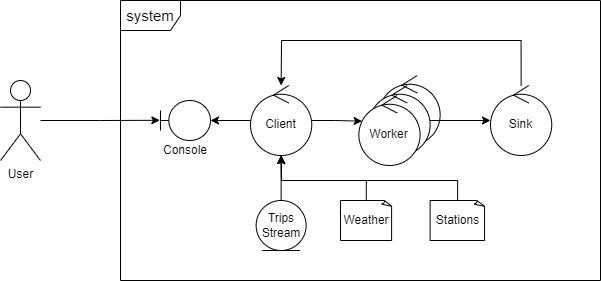

The diagram above was exported from draw.io. Its source (the exported page's mxGraphModel, read from the mxfile embedded in the PNG):
<mxGraphModel dx="1062" dy="566" grid="1" gridSize="10" guides="1" tooltips="1" connect="1" arrows="1" fold="1" page="1" pageScale="1" pageWidth="827" pageHeight="1169" math="0" shadow="0">
  <root>
    <mxCell id="0" />
    <mxCell id="1" parent="0" />
    <mxCell id="qXBOkTgcSryGpeBBlhIy-1" value="system" style="shape=umlFrame;whiteSpace=wrap;html=1;pointerEvents=0;fontSize=15;" vertex="1" parent="1">
      <mxGeometry x="200" y="360" width="480" height="280" as="geometry" />
    </mxCell>
    <mxCell id="qXBOkTgcSryGpeBBlhIy-4" style="edgeStyle=orthogonalEdgeStyle;rounded=0;orthogonalLoop=1;jettySize=auto;html=1;entryX=-0.013;entryY=0.495;entryDx=0;entryDy=0;entryPerimeter=0;" edge="1" parent="1" source="qXBOkTgcSryGpeBBlhIy-2" target="qXBOkTgcSryGpeBBlhIy-3">
      <mxGeometry relative="1" as="geometry" />
    </mxCell>
    <mxCell id="qXBOkTgcSryGpeBBlhIy-2" value="User" style="shape=umlActor;verticalLabelPosition=bottom;verticalAlign=top;html=1;" vertex="1" parent="1">
      <mxGeometry x="80" y="440" width="40" height="80" as="geometry" />
    </mxCell>
    <mxCell id="qXBOkTgcSryGpeBBlhIy-3" value="" style="shape=umlBoundary;whiteSpace=wrap;html=1;" vertex="1" parent="1">
      <mxGeometry x="240" y="460" width="50" height="40" as="geometry" />
    </mxCell>
    <mxCell id="qXBOkTgcSryGpeBBlhIy-5" value="Console" style="text;html=1;strokeColor=none;fillColor=none;align=center;verticalAlign=middle;whiteSpace=wrap;rounded=0;" vertex="1" parent="1">
      <mxGeometry x="235" y="500" width="60" height="20" as="geometry" />
    </mxCell>
    <mxCell id="o8wSVLP72ruhLUaUuZ-y-3" style="edgeStyle=orthogonalEdgeStyle;rounded=0;orthogonalLoop=1;jettySize=auto;html=1;" edge="1" parent="1" source="o8wSVLP72ruhLUaUuZ-y-1" target="qXBOkTgcSryGpeBBlhIy-3">
      <mxGeometry relative="1" as="geometry" />
    </mxCell>
    <mxCell id="o8wSVLP72ruhLUaUuZ-y-12" style="edgeStyle=orthogonalEdgeStyle;rounded=0;orthogonalLoop=1;jettySize=auto;html=1;entryX=0.053;entryY=0.367;entryDx=0;entryDy=0;entryPerimeter=0;" edge="1" parent="1" source="o8wSVLP72ruhLUaUuZ-y-1" target="o8wSVLP72ruhLUaUuZ-y-11">
      <mxGeometry relative="1" as="geometry" />
    </mxCell>
    <mxCell id="o8wSVLP72ruhLUaUuZ-y-1" value="Client" style="ellipse;shape=umlControl;whiteSpace=wrap;html=1;" vertex="1" parent="1">
      <mxGeometry x="330" y="445" width="61.25" height="70" as="geometry" />
    </mxCell>
    <mxCell id="o8wSVLP72ruhLUaUuZ-y-9" value="Worker" style="ellipse;shape=umlControl;whiteSpace=wrap;html=1;" vertex="1" parent="1">
      <mxGeometry x="458.38" y="435" width="61.25" height="70" as="geometry" />
    </mxCell>
    <mxCell id="o8wSVLP72ruhLUaUuZ-y-14" style="edgeStyle=orthogonalEdgeStyle;rounded=0;orthogonalLoop=1;jettySize=auto;html=1;" edge="1" parent="1" source="o8wSVLP72ruhLUaUuZ-y-10" target="o8wSVLP72ruhLUaUuZ-y-13">
      <mxGeometry relative="1" as="geometry" />
    </mxCell>
    <mxCell id="o8wSVLP72ruhLUaUuZ-y-10" value="Worker" style="ellipse;shape=umlControl;whiteSpace=wrap;html=1;" vertex="1" parent="1">
      <mxGeometry x="448.38" y="445" width="61.25" height="70" as="geometry" />
    </mxCell>
    <mxCell id="o8wSVLP72ruhLUaUuZ-y-11" value="Worker" style="ellipse;shape=umlControl;whiteSpace=wrap;html=1;" vertex="1" parent="1">
      <mxGeometry x="438.37" y="455" width="61.25" height="70" as="geometry" />
    </mxCell>
    <mxCell id="o8wSVLP72ruhLUaUuZ-y-15" style="edgeStyle=orthogonalEdgeStyle;rounded=0;orthogonalLoop=1;jettySize=auto;html=1;" edge="1" parent="1" source="o8wSVLP72ruhLUaUuZ-y-13" target="o8wSVLP72ruhLUaUuZ-y-1">
      <mxGeometry relative="1" as="geometry">
        <Array as="points">
          <mxPoint x="601" y="400" />
          <mxPoint x="361" y="400" />
        </Array>
      </mxGeometry>
    </mxCell>
    <mxCell id="o8wSVLP72ruhLUaUuZ-y-13" value="Sink" style="ellipse;shape=umlControl;whiteSpace=wrap;html=1;" vertex="1" parent="1">
      <mxGeometry x="570" y="445" width="61.25" height="70" as="geometry" />
    </mxCell>
    <mxCell id="pE2cA0T8RBKOUtP3hC8K-5" style="edgeStyle=orthogonalEdgeStyle;rounded=0;orthogonalLoop=1;jettySize=auto;html=1;" edge="1" parent="1" source="o8wSVLP72ruhLUaUuZ-y-16" target="o8wSVLP72ruhLUaUuZ-y-1">
      <mxGeometry relative="1" as="geometry" />
    </mxCell>
    <mxCell id="o8wSVLP72ruhLUaUuZ-y-16" value="Trips&lt;br&gt;Stream" style="ellipse;shape=umlEntity;whiteSpace=wrap;html=1;" vertex="1" parent="1">
      <mxGeometry x="335.63" y="560" width="50" height="50" as="geometry" />
    </mxCell>
    <mxCell id="pE2cA0T8RBKOUtP3hC8K-6" style="edgeStyle=orthogonalEdgeStyle;rounded=0;orthogonalLoop=1;jettySize=auto;html=1;" edge="1" parent="1" source="pE2cA0T8RBKOUtP3hC8K-1" target="o8wSVLP72ruhLUaUuZ-y-1">
      <mxGeometry relative="1" as="geometry">
        <Array as="points">
          <mxPoint x="446" y="540" />
          <mxPoint x="361" y="540" />
        </Array>
      </mxGeometry>
    </mxCell>
    <mxCell id="pE2cA0T8RBKOUtP3hC8K-1" value="Weather" style="whiteSpace=wrap;html=1;shape=mxgraph.basic.document;fontSize=12;" vertex="1" parent="1">
      <mxGeometry x="420" y="560" width="51.63" height="40" as="geometry" />
    </mxCell>
    <mxCell id="pE2cA0T8RBKOUtP3hC8K-7" style="edgeStyle=orthogonalEdgeStyle;rounded=0;orthogonalLoop=1;jettySize=auto;html=1;" edge="1" parent="1" source="pE2cA0T8RBKOUtP3hC8K-2" target="o8wSVLP72ruhLUaUuZ-y-1">
      <mxGeometry relative="1" as="geometry">
        <Array as="points">
          <mxPoint x="537" y="540" />
          <mxPoint x="361" y="540" />
        </Array>
      </mxGeometry>
    </mxCell>
    <mxCell id="pE2cA0T8RBKOUtP3hC8K-2" value="Stations" style="whiteSpace=wrap;html=1;shape=mxgraph.basic.document;fontSize=12;" vertex="1" parent="1">
      <mxGeometry x="509.63" y="560" width="55" height="40" as="geometry" />
    </mxCell>
  </root>
</mxGraphModel>